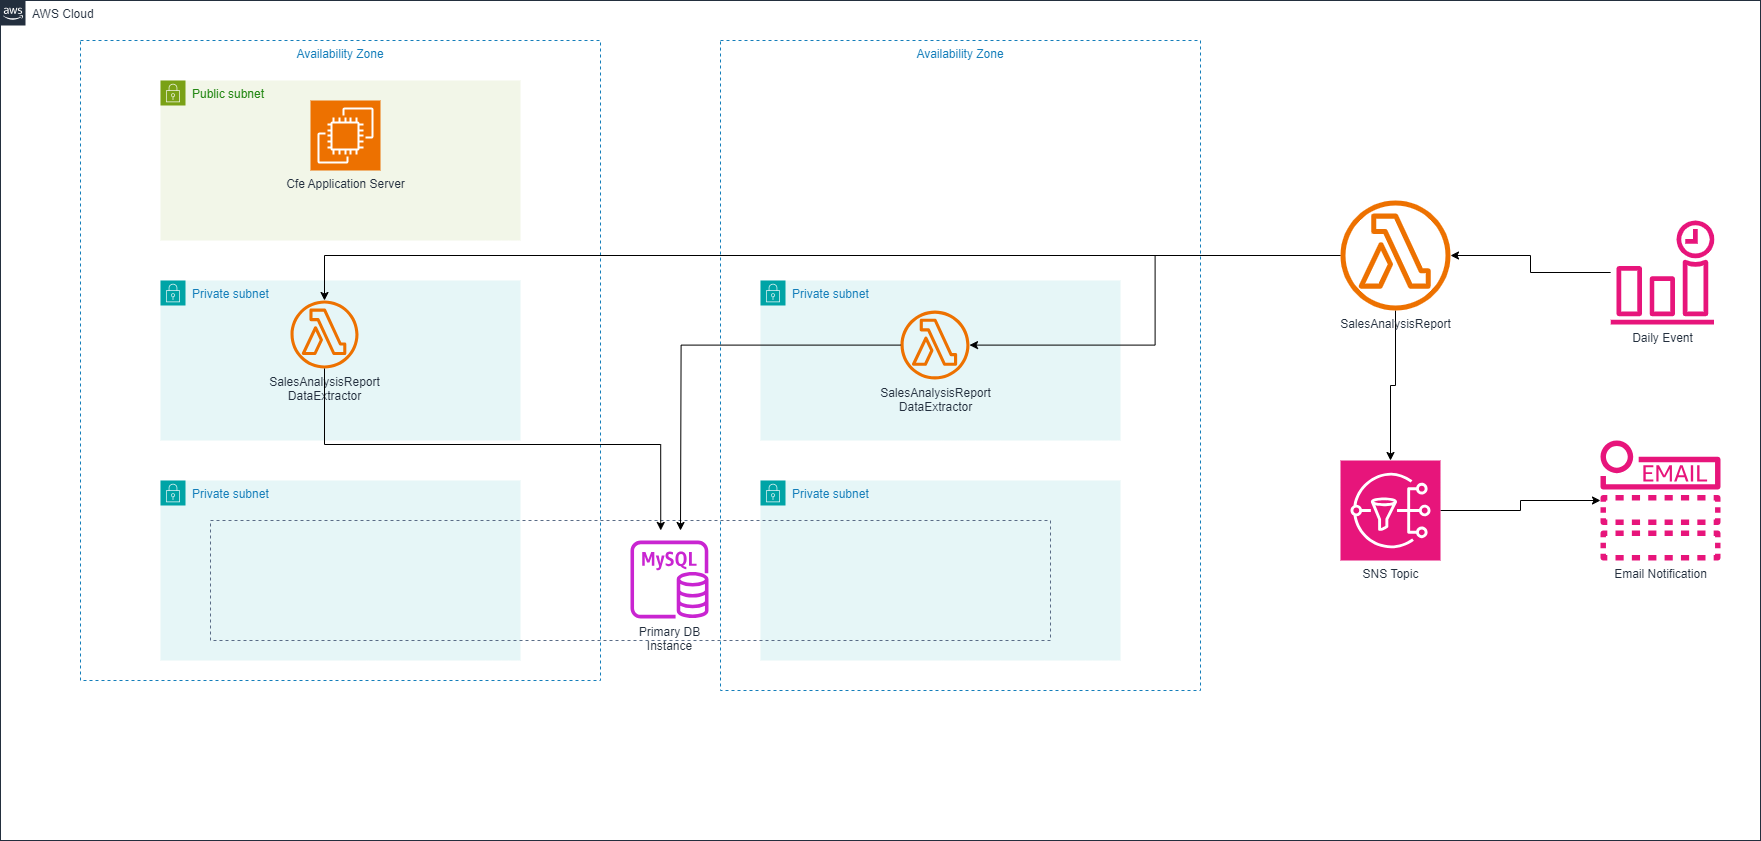

The diagram above was exported from draw.io. Its source (the exported page's mxGraphModel, read from the mxfile embedded in the PNG):
<mxGraphModel dx="1588" dy="998" grid="1" gridSize="10" guides="1" tooltips="1" connect="1" arrows="1" fold="1" page="1" pageScale="1" pageWidth="850" pageHeight="1100" math="0" shadow="0">
  <root>
    <mxCell id="0" />
    <mxCell id="1" parent="0" />
    <mxCell id="v59CkTuE1CDiv80le08k-25" value="AWS Cloud" style="points=[[0,0],[0.25,0],[0.5,0],[0.75,0],[1,0],[1,0.25],[1,0.5],[1,0.75],[1,1],[0.75,1],[0.5,1],[0.25,1],[0,1],[0,0.75],[0,0.5],[0,0.25]];outlineConnect=0;gradientColor=none;html=1;whiteSpace=wrap;fontSize=12;fontStyle=0;container=1;pointerEvents=0;collapsible=0;recursiveResize=0;shape=mxgraph.aws4.group;grIcon=mxgraph.aws4.group_aws_cloud_alt;strokeColor=#232F3E;fillColor=none;verticalAlign=top;align=left;spacingLeft=30;fontColor=#232F3E;dashed=0;" vertex="1" parent="1">
      <mxGeometry x="200" y="160" width="1760" height="840" as="geometry" />
    </mxCell>
    <mxCell id="v59CkTuE1CDiv80le08k-26" value="Availability Zone" style="fillColor=none;strokeColor=#147EBA;dashed=1;verticalAlign=top;fontStyle=0;fontColor=#147EBA;whiteSpace=wrap;html=1;" vertex="1" parent="v59CkTuE1CDiv80le08k-25">
      <mxGeometry x="80" y="40" width="520" height="640" as="geometry" />
    </mxCell>
    <mxCell id="v59CkTuE1CDiv80le08k-27" value="Availability Zone" style="fillColor=none;strokeColor=#147EBA;dashed=1;verticalAlign=top;fontStyle=0;fontColor=#147EBA;whiteSpace=wrap;html=1;" vertex="1" parent="v59CkTuE1CDiv80le08k-25">
      <mxGeometry x="720" y="40" width="480" height="650" as="geometry" />
    </mxCell>
    <mxCell id="v59CkTuE1CDiv80le08k-28" value="Public subnet" style="points=[[0,0],[0.25,0],[0.5,0],[0.75,0],[1,0],[1,0.25],[1,0.5],[1,0.75],[1,1],[0.75,1],[0.5,1],[0.25,1],[0,1],[0,0.75],[0,0.5],[0,0.25]];outlineConnect=0;gradientColor=none;html=1;whiteSpace=wrap;fontSize=12;fontStyle=0;container=1;pointerEvents=0;collapsible=0;recursiveResize=0;shape=mxgraph.aws4.group;grIcon=mxgraph.aws4.group_security_group;grStroke=0;strokeColor=#7AA116;fillColor=#F2F6E8;verticalAlign=top;align=left;spacingLeft=30;fontColor=#248814;dashed=0;" vertex="1" parent="v59CkTuE1CDiv80le08k-25">
      <mxGeometry x="160" y="80" width="360" height="160" as="geometry" />
    </mxCell>
    <mxCell id="v59CkTuE1CDiv80le08k-35" value="Cfe Application Server" style="sketch=0;points=[[0,0,0],[0.25,0,0],[0.5,0,0],[0.75,0,0],[1,0,0],[0,1,0],[0.25,1,0],[0.5,1,0],[0.75,1,0],[1,1,0],[0,0.25,0],[0,0.5,0],[0,0.75,0],[1,0.25,0],[1,0.5,0],[1,0.75,0]];outlineConnect=0;fontColor=#232F3E;fillColor=#ED7100;strokeColor=#ffffff;dashed=0;verticalLabelPosition=bottom;verticalAlign=top;align=center;html=1;fontSize=12;fontStyle=0;aspect=fixed;shape=mxgraph.aws4.resourceIcon;resIcon=mxgraph.aws4.ec2;" vertex="1" parent="v59CkTuE1CDiv80le08k-28">
      <mxGeometry x="150" y="20" width="70" height="70" as="geometry" />
    </mxCell>
    <mxCell id="v59CkTuE1CDiv80le08k-29" value="Private subnet" style="points=[[0,0],[0.25,0],[0.5,0],[0.75,0],[1,0],[1,0.25],[1,0.5],[1,0.75],[1,1],[0.75,1],[0.5,1],[0.25,1],[0,1],[0,0.75],[0,0.5],[0,0.25]];outlineConnect=0;gradientColor=none;html=1;whiteSpace=wrap;fontSize=12;fontStyle=0;container=1;pointerEvents=0;collapsible=0;recursiveResize=0;shape=mxgraph.aws4.group;grIcon=mxgraph.aws4.group_security_group;grStroke=0;strokeColor=#00A4A6;fillColor=#E6F6F7;verticalAlign=top;align=left;spacingLeft=30;fontColor=#147EBA;dashed=0;" vertex="1" parent="v59CkTuE1CDiv80le08k-25">
      <mxGeometry x="160" y="280" width="360" height="160" as="geometry" />
    </mxCell>
    <mxCell id="v59CkTuE1CDiv80le08k-36" value="SalesAnalysisReport&lt;div&gt;DataExtractor&lt;/div&gt;" style="sketch=0;outlineConnect=0;fontColor=#232F3E;gradientColor=none;fillColor=#ED7100;strokeColor=none;dashed=0;verticalLabelPosition=bottom;verticalAlign=top;align=center;html=1;fontSize=12;fontStyle=0;aspect=fixed;pointerEvents=1;shape=mxgraph.aws4.lambda_function;" vertex="1" parent="v59CkTuE1CDiv80le08k-29">
      <mxGeometry x="130" y="20" width="68" height="68" as="geometry" />
    </mxCell>
    <mxCell id="v59CkTuE1CDiv80le08k-31" value="Private subnet" style="points=[[0,0],[0.25,0],[0.5,0],[0.75,0],[1,0],[1,0.25],[1,0.5],[1,0.75],[1,1],[0.75,1],[0.5,1],[0.25,1],[0,1],[0,0.75],[0,0.5],[0,0.25]];outlineConnect=0;gradientColor=none;html=1;whiteSpace=wrap;fontSize=12;fontStyle=0;container=1;pointerEvents=0;collapsible=0;recursiveResize=0;shape=mxgraph.aws4.group;grIcon=mxgraph.aws4.group_security_group;grStroke=0;strokeColor=#00A4A6;fillColor=#E6F6F7;verticalAlign=top;align=left;spacingLeft=30;fontColor=#147EBA;dashed=0;" vertex="1" parent="v59CkTuE1CDiv80le08k-25">
      <mxGeometry x="160" y="480" width="360" height="180" as="geometry" />
    </mxCell>
    <mxCell id="v59CkTuE1CDiv80le08k-32" value="Private subnet" style="points=[[0,0],[0.25,0],[0.5,0],[0.75,0],[1,0],[1,0.25],[1,0.5],[1,0.75],[1,1],[0.75,1],[0.5,1],[0.25,1],[0,1],[0,0.75],[0,0.5],[0,0.25]];outlineConnect=0;gradientColor=none;html=1;whiteSpace=wrap;fontSize=12;fontStyle=0;container=1;pointerEvents=0;collapsible=0;recursiveResize=0;shape=mxgraph.aws4.group;grIcon=mxgraph.aws4.group_security_group;grStroke=0;strokeColor=#00A4A6;fillColor=#E6F6F7;verticalAlign=top;align=left;spacingLeft=30;fontColor=#147EBA;dashed=0;" vertex="1" parent="v59CkTuE1CDiv80le08k-25">
      <mxGeometry x="760" y="280" width="360" height="160" as="geometry" />
    </mxCell>
    <mxCell id="v59CkTuE1CDiv80le08k-37" value="SalesAnalysisReport&lt;div&gt;DataExtractor&lt;/div&gt;" style="sketch=0;outlineConnect=0;fontColor=#232F3E;gradientColor=none;fillColor=#ED7100;strokeColor=none;dashed=0;verticalLabelPosition=bottom;verticalAlign=top;align=center;html=1;fontSize=12;fontStyle=0;aspect=fixed;pointerEvents=1;shape=mxgraph.aws4.lambda_function;" vertex="1" parent="v59CkTuE1CDiv80le08k-32">
      <mxGeometry x="140" y="30" width="69" height="69" as="geometry" />
    </mxCell>
    <mxCell id="v59CkTuE1CDiv80le08k-34" value="Private subnet" style="points=[[0,0],[0.25,0],[0.5,0],[0.75,0],[1,0],[1,0.25],[1,0.5],[1,0.75],[1,1],[0.75,1],[0.5,1],[0.25,1],[0,1],[0,0.75],[0,0.5],[0,0.25]];outlineConnect=0;gradientColor=none;html=1;whiteSpace=wrap;fontSize=12;fontStyle=0;container=1;pointerEvents=0;collapsible=0;recursiveResize=0;shape=mxgraph.aws4.group;grIcon=mxgraph.aws4.group_security_group;grStroke=0;strokeColor=#00A4A6;fillColor=#E6F6F7;verticalAlign=top;align=left;spacingLeft=30;fontColor=#147EBA;dashed=0;" vertex="1" parent="v59CkTuE1CDiv80le08k-25">
      <mxGeometry x="760" y="480" width="360" height="180" as="geometry" />
    </mxCell>
    <mxCell id="v59CkTuE1CDiv80le08k-38" value="Primary DB&lt;div&gt;Instance&lt;/div&gt;" style="sketch=0;outlineConnect=0;fontColor=#232F3E;gradientColor=none;fillColor=#C925D1;strokeColor=none;dashed=0;verticalLabelPosition=bottom;verticalAlign=top;align=center;html=1;fontSize=12;fontStyle=0;aspect=fixed;pointerEvents=1;shape=mxgraph.aws4.rds_mysql_instance;" vertex="1" parent="v59CkTuE1CDiv80le08k-25">
      <mxGeometry x="630" y="540" width="78" height="78" as="geometry" />
    </mxCell>
    <mxCell id="v59CkTuE1CDiv80le08k-39" value="" style="fillColor=none;strokeColor=#5A6C86;dashed=1;verticalAlign=top;fontStyle=0;fontColor=#5A6C86;whiteSpace=wrap;html=1;" vertex="1" parent="v59CkTuE1CDiv80le08k-25">
      <mxGeometry x="210" y="520" width="840" height="120" as="geometry" />
    </mxCell>
    <mxCell id="v59CkTuE1CDiv80le08k-41" style="edgeStyle=orthogonalEdgeStyle;rounded=0;orthogonalLoop=1;jettySize=auto;html=1;" edge="1" parent="v59CkTuE1CDiv80le08k-25" source="v59CkTuE1CDiv80le08k-37">
      <mxGeometry relative="1" as="geometry">
        <mxPoint x="680" y="530" as="targetPoint" />
      </mxGeometry>
    </mxCell>
    <mxCell id="v59CkTuE1CDiv80le08k-42" style="edgeStyle=orthogonalEdgeStyle;rounded=0;orthogonalLoop=1;jettySize=auto;html=1;entryX=0.536;entryY=0.083;entryDx=0;entryDy=0;entryPerimeter=0;" edge="1" parent="v59CkTuE1CDiv80le08k-25" source="v59CkTuE1CDiv80le08k-36" target="v59CkTuE1CDiv80le08k-39">
      <mxGeometry relative="1" as="geometry" />
    </mxCell>
    <mxCell id="v59CkTuE1CDiv80le08k-48" style="edgeStyle=orthogonalEdgeStyle;rounded=0;orthogonalLoop=1;jettySize=auto;html=1;" edge="1" parent="v59CkTuE1CDiv80le08k-25" source="v59CkTuE1CDiv80le08k-43" target="v59CkTuE1CDiv80le08k-45">
      <mxGeometry relative="1" as="geometry" />
    </mxCell>
    <mxCell id="v59CkTuE1CDiv80le08k-50" style="edgeStyle=orthogonalEdgeStyle;rounded=0;orthogonalLoop=1;jettySize=auto;html=1;" edge="1" parent="v59CkTuE1CDiv80le08k-25" source="v59CkTuE1CDiv80le08k-43" target="v59CkTuE1CDiv80le08k-37">
      <mxGeometry relative="1" as="geometry" />
    </mxCell>
    <mxCell id="v59CkTuE1CDiv80le08k-51" style="edgeStyle=orthogonalEdgeStyle;rounded=0;orthogonalLoop=1;jettySize=auto;html=1;" edge="1" parent="v59CkTuE1CDiv80le08k-25" source="v59CkTuE1CDiv80le08k-43" target="v59CkTuE1CDiv80le08k-36">
      <mxGeometry relative="1" as="geometry">
        <Array as="points">
          <mxPoint x="324" y="255" />
        </Array>
      </mxGeometry>
    </mxCell>
    <mxCell id="v59CkTuE1CDiv80le08k-43" value="SalesAnalysisReport" style="sketch=0;outlineConnect=0;fontColor=#232F3E;gradientColor=none;fillColor=#ED7100;strokeColor=none;dashed=0;verticalLabelPosition=bottom;verticalAlign=top;align=center;html=1;fontSize=12;fontStyle=0;aspect=fixed;pointerEvents=1;shape=mxgraph.aws4.lambda_function;" vertex="1" parent="v59CkTuE1CDiv80le08k-25">
      <mxGeometry x="1340" y="200" width="110" height="110" as="geometry" />
    </mxCell>
    <mxCell id="v59CkTuE1CDiv80le08k-49" style="edgeStyle=orthogonalEdgeStyle;rounded=0;orthogonalLoop=1;jettySize=auto;html=1;" edge="1" parent="v59CkTuE1CDiv80le08k-25" source="v59CkTuE1CDiv80le08k-44" target="v59CkTuE1CDiv80le08k-43">
      <mxGeometry relative="1" as="geometry" />
    </mxCell>
    <mxCell id="v59CkTuE1CDiv80le08k-44" value="Daily Event" style="sketch=0;outlineConnect=0;fontColor=#232F3E;gradientColor=none;fillColor=#E7157B;strokeColor=none;dashed=0;verticalLabelPosition=bottom;verticalAlign=top;align=center;html=1;fontSize=12;fontStyle=0;aspect=fixed;pointerEvents=1;shape=mxgraph.aws4.event_time_based;" vertex="1" parent="v59CkTuE1CDiv80le08k-25">
      <mxGeometry x="1610" y="220" width="104" height="104" as="geometry" />
    </mxCell>
    <mxCell id="v59CkTuE1CDiv80le08k-47" style="edgeStyle=orthogonalEdgeStyle;rounded=0;orthogonalLoop=1;jettySize=auto;html=1;" edge="1" parent="v59CkTuE1CDiv80le08k-25" source="v59CkTuE1CDiv80le08k-45" target="v59CkTuE1CDiv80le08k-46">
      <mxGeometry relative="1" as="geometry" />
    </mxCell>
    <mxCell id="v59CkTuE1CDiv80le08k-45" value="SNS Topic" style="sketch=0;points=[[0,0,0],[0.25,0,0],[0.5,0,0],[0.75,0,0],[1,0,0],[0,1,0],[0.25,1,0],[0.5,1,0],[0.75,1,0],[1,1,0],[0,0.25,0],[0,0.5,0],[0,0.75,0],[1,0.25,0],[1,0.5,0],[1,0.75,0]];outlineConnect=0;fontColor=#232F3E;fillColor=#E7157B;strokeColor=#ffffff;dashed=0;verticalLabelPosition=bottom;verticalAlign=top;align=center;html=1;fontSize=12;fontStyle=0;aspect=fixed;shape=mxgraph.aws4.resourceIcon;resIcon=mxgraph.aws4.sns;" vertex="1" parent="v59CkTuE1CDiv80le08k-25">
      <mxGeometry x="1340" y="460" width="100" height="100" as="geometry" />
    </mxCell>
    <mxCell id="v59CkTuE1CDiv80le08k-46" value="Email Notification" style="sketch=0;outlineConnect=0;fontColor=#232F3E;gradientColor=none;fillColor=#E7157B;strokeColor=none;dashed=0;verticalLabelPosition=bottom;verticalAlign=top;align=center;html=1;fontSize=12;fontStyle=0;aspect=fixed;pointerEvents=1;shape=mxgraph.aws4.email_notification;" vertex="1" parent="v59CkTuE1CDiv80le08k-25">
      <mxGeometry x="1600" y="440" width="120" height="120" as="geometry" />
    </mxCell>
  </root>
</mxGraphModel>